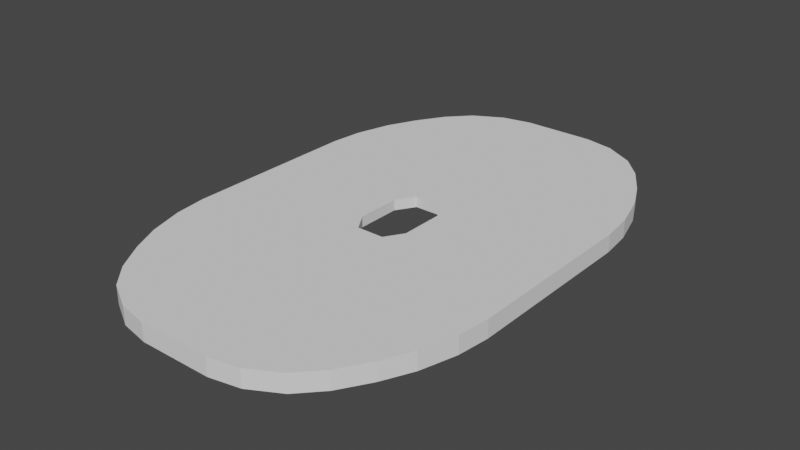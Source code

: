 # Source: TiggerBorders.blend  (saved by Blender 3.5.10; exported with 4.5.12 LTS)
import bpy
from mathutils import Matrix  # noqa: F401  (used for matrix-valued properties, if any)

bpy.ops.wm.read_factory_settings(use_empty=True)
scene = bpy.context.scene
scene.name = 'Scene'

# ---- collections
col_collection = bpy.data.collections.new('Collection'); scene.collection.children.link(col_collection)

# ---- world
world_world = bpy.data.worlds.new('World'); scene.world = world_world
world_world.use_nodes = True; world_world.node_tree.nodes.clear()
_N = world_world.node_tree.nodes; _L = world_world.node_tree.links
n0 = _N.new('ShaderNodeOutputWorld'); n0.name = 'World Output'; n0.location = (300, 300)
n1 = _N.new('ShaderNodeBackground'); n1.name = 'Background'; n1.location = (10, 300)
n1.inputs[0].default_value = (0.05088, 0.05088, 0.05088, 1.0)
_L.new(n1.outputs[0], n0.inputs[0])
n0.is_active_output = True
world_world.color = (0.05088, 0.05088, 0.05088)
world_world.use_sun_shadow = False
world_world.sun_shadow_jitter_overblur = 0.0

# ---- meshes
me_cube_001 = bpy.data.meshes.new('Cube.001')
me_cube_001.from_pydata([(-0.9139, -0.8029, -0.03551), (-0.4989, -1.471, -0.03551), (-0.4989, 1.471, -0.03551), (-0.9139, 0.8029, -0.03551), (0.9139, 0.8029, -0.03551), (0.4989, 1.471, -0.03551), (0.4989, -1.471, -0.03551), (0.9139, -0.8029, -0.03551), (0.9139, -0.8029, 0.347), (0.4989, -1.471, 0.347), (0.4989, 1.471, 0.347), (0.9139, 0.8029, 0.347), (-0.9139, -0.8029, 0.347), (-0.4989, -1.471, 0.347), (-0.4989, 1.471, 0.347), (-0.9139, 0.8029, 0.347), (-5.86, 3.246, -0.2981), (-4.856, 6.764, -0.2981), (-4.917, 4.32, -0.2981), (-5.726, 4.413, -0.2981), (-5.358, 5.701, -0.2981), (-4.856, 6.764, 0.347), (-5.86, 3.246, 0.347), (-4.917, 4.32, 0.347), (-5.358, 5.701, 0.347), (-5.726, 4.413, 0.347), (-5.86, -3.246, 0.347), (-4.856, -6.764, 0.347), (-4.917, -4.32, 0.347), (-5.726, -4.413, 0.347), (-5.358, -5.701, 0.347), (-4.856, -6.764, -0.2981), (-5.86, -3.246, -0.2981), (-4.917, -4.32, -0.2981), (-5.358, -5.701, -0.2981), (-5.726, -4.413, -0.2981), (-1.297, -9.431, -0.2981), (-4.203, -7.815, -0.2981), (-2.684, -7.913, -0.2981), (-2.382, -9.214, -0.2981), (-3.446, -8.623, -0.2981), (-4.203, 7.815, -0.2981), (-1.297, 9.431, -0.2981), (-2.684, 7.913, -0.2981), (-3.446, 8.623, -0.2981), (-2.382, 9.214, -0.2981), (4.856, 6.764, -0.2981), (5.86, 3.246, -0.2981), (4.917, 4.32, -0.2981), (5.358, 5.701, -0.2981), (5.726, 4.413, -0.2981), (1.297, 9.431, -0.2981), (4.203, 7.815, -0.2981), (2.684, 7.913, -0.2981), (2.382, 9.214, -0.2981), (3.446, 8.623, -0.2981), (4.203, -7.815, -0.2981), (1.297, -9.431, -0.2981), (2.684, -7.913, -0.2981), (3.446, -8.623, -0.2981), (2.382, -9.214, -0.2981), (5.86, -3.246, -0.2981), (4.856, -6.764, -0.2981), (4.917, -4.32, -0.2981), (5.726, -4.413, -0.2981), (5.358, -5.701, -0.2981), (-4.203, -7.815, 0.347), (-1.297, -9.431, 0.347), (-2.684, -7.913, 0.347), (-3.446, -8.623, 0.347), (-2.382, -9.214, 0.347), (1.297, -9.431, 0.347), (4.203, -7.815, 0.347), (2.684, -7.913, 0.347), (2.382, -9.214, 0.347), (3.446, -8.623, 0.347), (-1.297, 9.431, 0.347), (-4.203, 7.815, 0.347), (-2.684, 7.913, 0.347), (-2.382, 9.214, 0.347), (-3.446, 8.623, 0.347), (5.86, 3.246, 0.347), (4.856, 6.764, 0.347), (4.917, 4.32, 0.347), (5.726, 4.413, 0.347), (5.358, 5.701, 0.347), (4.203, 7.815, 0.347), (1.297, 9.431, 0.347), (2.684, 7.913, 0.347), (3.446, 8.623, 0.347), (2.382, 9.214, 0.347), (4.856, -6.764, 0.347), (5.86, -3.246, 0.347), (4.917, -4.32, 0.347), (5.358, -5.701, 0.347), (5.726, -4.413, 0.347)], [], [(7, 4, 48, 47, 61, 63), (11, 8, 93, 92, 81, 83), (41, 17, 21, 77), (31, 37, 66, 27), (56, 62, 91, 72), (14, 10, 88, 87, 76, 78), (46, 52, 86, 82), (6, 7, 63, 62, 56, 58), (2, 3, 18, 17, 41, 43), (13, 12, 28, 27, 66, 68), (51, 42, 76, 87), (9, 13, 68, 67, 71, 73), (3, 0, 33, 32, 16, 18), (5, 2, 43, 42, 51, 53), (4, 5, 53, 52, 46, 48), (10, 11, 83, 82, 86, 88), (61, 47, 81, 92), (8, 9, 73, 72, 91, 93), (36, 57, 71, 67), (0, 1, 38, 37, 31, 33), (1, 6, 58, 57, 36, 38), (12, 15, 23, 22, 26, 28), (15, 14, 78, 77, 21, 23), (3, 15, 12, 0), (3, 2, 14, 15), (5, 10, 14, 2), (5, 4, 11, 10), (7, 8, 11, 4), (7, 6, 9, 8), (1, 13, 9, 6), (1, 0, 12, 13), (16, 19, 18), (19, 20, 18), (20, 17, 18), (21, 24, 23), (24, 25, 23), (25, 22, 23), (26, 29, 28), (29, 30, 28), (30, 27, 28), (31, 34, 33), (34, 35, 33), (35, 32, 33), (36, 39, 38), (39, 40, 38), (40, 37, 38), (41, 44, 43), (44, 45, 43), (45, 42, 43), (46, 49, 48), (49, 50, 48), (50, 47, 48), (51, 54, 53), (54, 55, 53), (55, 52, 53), (56, 59, 58), (59, 60, 58), (60, 57, 58), (61, 64, 63), (64, 65, 63), (65, 62, 63), (66, 69, 68), (69, 70, 68), (70, 67, 68), (71, 74, 73), (74, 75, 73), (75, 72, 73), (76, 79, 78), (79, 80, 78), (80, 77, 78), (81, 84, 83), (84, 85, 83), (85, 82, 83), (86, 89, 88), (89, 90, 88), (90, 87, 88), (91, 94, 93), (94, 95, 93), (95, 92, 93), (16, 22, 25, 19), (19, 25, 24, 20), (20, 24, 21, 17), (26, 32, 35, 29), (29, 35, 34, 30), (30, 34, 31, 27), (66, 37, 40, 69), (69, 40, 39, 70), (70, 39, 36, 67), (56, 72, 75, 59), (59, 75, 74, 60), (60, 74, 71, 57), (76, 42, 45, 79), (79, 45, 44, 80), (80, 44, 41, 77), (51, 87, 90, 54), (54, 90, 89, 55), (55, 89, 86, 52), (81, 47, 50, 84), (84, 50, 49, 85), (85, 49, 46, 82), (61, 92, 95, 64), (64, 95, 94, 65), (65, 94, 91, 62), (16, 32, 26, 22)])
_uv = me_cube_001.uv_layers.new(name='UVMap')
_uv.uv.foreach_set('vector', [-0.5125, -3.245, -0.5125, -1.471, -0.5125, -1.471, -0.5125, -1.799, -0.5125, -2.917, -0.5125, -3.245, 1.506, 1.332, 1.506, -0.3464, 1.506, -0.3464, 1.506, -0.03636, 1.506, 1.022, 1.506, 1.332, -0.5125, 0.8278, -0.5125, 1.041, -0.645, 1.041, -0.645, 0.8278, -0.5125, 3.471, -0.5125, 3.684, -0.645, 3.684, -0.645, 3.471, -0.5125, -3.786, -0.5125, -3.573, -0.645, -3.573, -0.645, -3.786, 0.02923, 2.03, 1.072, 2.03, 1.072, 2.03, 0.7619, 2.03, 0.3393, 2.03, 0.02923, 2.03, -0.5125, -1.143, -0.5125, -0.9302, -0.645, -0.9302, -0.645, -1.143, -0.5125, -4.114, -0.5125, -3.245, -0.5125, -3.245, -0.5125, -3.573, -0.5125, -3.786, -0.5125, -4.114, -0.5125, 0.5, -0.5125, 1.369, -0.5125, 1.369, -0.5125, 1.041, -0.5125, 0.8278, -0.5125, 0.5, 0.02923, -1.044, -0.4045, -0.3464, -0.4045, -0.3464, -0.2409, -0.6097, -0.1344, -0.781, 0.02923, -1.044, -0.5125, -0.2746, -0.5125, 0.1722, -0.645, 0.1722, -0.645, -0.2746, 1.072, -1.044, 0.02923, -1.044, 0.02923, -1.044, 0.3393, -1.044, 0.7619, -1.044, 1.072, -1.044, -0.5125, 1.369, -0.5125, 3.143, -0.5125, 3.143, -0.5125, 2.815, -0.5125, 1.697, -0.5125, 1.369, -0.5125, -0.6024, -0.5125, 0.5, -0.5125, 0.5, -0.5125, 0.1722, -0.5125, -0.2746, -0.5125, -0.6024, -0.5125, -1.471, -0.5125, -0.6024, -0.5125, -0.6024, -0.5125, -0.9302, -0.5125, -1.143, -0.5125, -1.471, 1.072, 2.03, 1.506, 1.332, 1.506, 1.332, 1.342, 1.595, 1.236, 1.766, 1.072, 2.03, -0.5125, -2.917, -0.5125, -1.799, -0.645, -1.799, -0.645, -2.917, 1.506, -0.3464, 1.072, -1.044, 1.072, -1.044, 1.236, -0.781, 1.342, -0.6097, 1.506, -0.3464, -0.5125, 4.339, -0.5125, 4.786, -0.645, 4.786, -0.645, 4.339, -0.5125, 3.143, -0.5125, 4.012, -0.5125, 4.012, -0.5125, 3.684, -0.5125, 3.471, -0.5125, 3.143, -0.5125, 4.012, -0.5125, 5.114, -0.5125, 5.114, -0.5125, 4.786, -0.5125, 4.339, -0.5125, 4.012, -0.4045, -0.3464, -0.4045, 1.332, -0.4045, 1.332, -0.4045, 1.022, -0.4045, -0.03636, -0.4045, -0.3464, -0.4045, 1.332, 0.02923, 2.03, 0.02923, 2.03, -0.1344, 1.766, -0.2409, 1.595, -0.4045, 1.332, -0.5125, 1.369, -0.4045, 1.332, -0.4045, -0.3464, -0.5125, 3.143, -0.5125, 1.369, -0.5125, 0.5, 0.02923, 2.03, -0.4045, 1.332, -0.5125, -0.6024, 1.072, 2.03, 0.02923, 2.03, -0.5125, 0.5, -0.5125, -0.6024, -0.5125, -1.471, 1.506, 1.332, 1.072, 2.03, -0.5125, -3.245, 1.506, -0.3464, 1.506, 1.332, -0.5125, -1.471, -0.5125, -3.245, -0.5125, -4.114, 1.072, -1.044, 1.506, -0.3464, -0.5125, 4.012, 0.02923, -1.044, 1.072, -1.044, -0.5125, -4.114, -0.5125, 4.012, -0.5125, 3.143, -0.4045, -0.3464, 0.02923, -1.044, -0.5125, 1.697, -0.5125, 1.495, -0.5125, 1.369, -0.5125, 1.495, -0.5125, 1.273, -0.5125, 1.369, -0.5125, 1.273, -0.5125, 1.09, -0.5125, 1.369, -0.4045, 1.332, -0.4045, 1.332, -0.4045, 1.332, -0.4045, 1.332, -0.4045, 1.212, -0.4045, 1.332, -0.4045, 1.212, -0.4045, 1.022, -0.4045, 1.332, -0.4045, -0.03636, -0.4045, -0.2267, -0.4045, -0.3464, -0.4045, -0.2267, -0.4045, -0.3464, -0.4045, -0.3464, -0.4045, -0.3464, -0.4045, -0.3464, -0.4045, -0.3464, -0.5125, 3.471, -0.5125, 3.269, -0.5125, 3.143, -0.5125, 3.269, -0.5125, 3.048, -0.5125, 3.143, -0.5125, 3.048, -0.5125, 2.864, -0.5125, 3.143, -0.5125, 4.339, -0.5125, 4.152, -0.5125, 4.012, -0.5125, 4.152, -0.5125, 3.969, -0.5125, 4.012, -0.5125, 3.969, -0.5125, 3.839, -0.5125, 4.012, -0.5125, 0.8278, -0.5125, 0.6407, -0.5125, 0.5, -0.5125, 0.6407, -0.5125, 0.4574, -0.5125, 0.5, -0.5125, 0.4574, -0.5125, 0.327, -0.5125, 0.5, -0.5125, -1.143, -0.5125, -1.345, -0.5125, -1.471, -0.5125, -1.345, -0.5125, -1.566, -0.5125, -1.471, -0.5125, -1.566, -0.5125, -1.75, -0.5125, -1.471, -0.5125, -0.2746, -0.5125, -0.4617, -0.5125, -0.6024, -0.5125, -0.4617, -0.5125, -0.645, -0.5125, -0.6024, -0.5125, -0.645, -0.5125, -0.7754, -0.5125, -0.6024, -0.5125, 5.114, -0.5125, 5.114, -0.5125, 5.114, -0.5125, 5.114, -0.5125, 4.973, -0.5125, 5.114, -0.5125, 4.973, -0.5125, 4.786, -0.5125, 5.114, -0.5125, -2.917, -0.5125, -3.119, -0.5125, -3.245, -0.5125, -3.119, -0.5125, -3.34, -0.5125, -3.245, -0.5125, -3.34, -0.5125, -3.524, -0.5125, -3.245, -0.1344, -0.781, -0.04102, -0.9313, 0.02923, -1.044, -0.04102, -0.9313, 0.02923, -1.044, 0.02923, -1.044, 0.02923, -1.044, 0.02923, -1.044, 0.02923, -1.044, 0.7619, -1.044, 0.9389, -1.044, 1.072, -1.044, 0.9389, -1.044, 1.072, -1.044, 1.072, -1.044, 1.072, -1.044, 1.072, -1.044, 1.072, -1.044, 0.02923, 2.03, 0.02923, 2.03, 0.02923, 2.03, 0.02923, 2.03, -0.04102, 1.917, 0.02923, 2.03, -0.04102, 1.917, -0.1344, 1.766, 0.02923, 2.03, -0.645, -1.471, -0.645, -1.471, -0.645, -1.471, -0.645, -1.471, -0.645, -1.345, -0.645, -1.471, -0.645, -1.345, -0.645, -1.143, -0.645, -1.471, 1.072, 2.03, 1.072, 2.03, 1.072, 2.03, 1.072, 2.03, 0.9389, 2.03, 1.072, 2.03, 0.9389, 2.03, 0.7619, 2.03, 1.072, 2.03, -0.645, -3.245, -0.645, -3.245, -0.645, -3.102, -0.645, -3.245, -0.645, -3.119, -0.645, -3.102, -0.645, -3.119, -0.645, -2.917, -0.645, -3.102, -0.5125, 1.697, -0.645, 1.697, -0.645, 1.495, -0.5125, 1.495, -0.5125, 1.495, -0.645, 1.495, -0.645, 1.242, -0.5125, 1.242, -0.5125, 1.242, -0.645, 1.242, -0.645, 1.041, -0.5125, 1.041, -0.645, 2.815, -0.5125, 2.815, -0.5125, 3.016, -0.645, 3.016, -0.645, 3.016, -0.5125, 3.016, -0.5125, 3.269, -0.645, 3.269, -0.645, 3.269, -0.5125, 3.269, -0.5125, 3.471, -0.645, 3.471, -0.645, 3.684, -0.5125, 3.684, -0.5125, 3.871, -0.645, 3.871, -0.645, 3.871, -0.5125, 3.871, -0.5125, 4.152, -0.645, 4.152, -0.645, 4.152, -0.5125, 4.152, -0.5125, 4.339, -0.645, 4.339, -0.5125, -3.786, -0.645, -3.786, -0.645, -4.114, -0.5125, -4.114, -0.5125, 5.114, -0.645, 5.114, -0.645, 4.973, -0.5125, 4.973, -0.5125, 4.973, -0.645, 4.973, -0.645, 4.786, -0.5125, 4.786, -0.645, 0.1722, -0.5125, 0.1722, -0.5125, 0.3593, -0.645, 0.3593, -0.645, 0.3593, -0.5125, 0.3593, -0.5125, 0.6407, -0.645, 0.6407, -0.645, 0.6407, -0.5125, 0.6407, -0.5125, 0.8278, -0.645, 0.8278, -0.5125, -0.2746, -0.645, -0.2746, -0.645, -0.4617, -0.5125, -0.4617, -0.5125, -0.4617, -0.645, -0.4617, -0.645, -0.7431, -0.5125, -0.7431, -0.5125, -0.7431, -0.645, -0.7431, -0.645, -0.9302, -0.5125, -0.9302, -0.645, -1.799, -0.5125, -1.799, -0.5125, -1.598, -0.645, -1.598, -0.645, -1.598, -0.5125, -1.598, -0.5125, -1.345, -0.645, -1.345, -0.645, -1.345, -0.5125, -1.345, -0.5125, -1.143, -0.645, -1.143, -0.5125, -2.917, -0.645, -2.917, -0.645, -3.119, -0.5125, -3.119, -0.5125, -3.119, -0.645, -3.119, -0.645, -3.372, -0.5125, -3.372, -0.5125, -3.372, -0.645, -3.372, -0.645, -3.573, -0.5125, -3.573, -0.5125, 1.697, -0.5125, 2.815, -0.645, 2.815, -0.645, 1.697])
me_cube_001.update()

# ---- objects
ob_cube = bpy.data.objects.new('Cube', me_cube_001)

# ---- transforms, parenting, visibility, modifiers, constraints
ob_cube.location = (0.0, 0.0, 0.0)

# ---- collection membership
col_collection.objects.link(ob_cube)

# ---- scene / render settings (as saved in the file)
scene.frame_start = 1; scene.frame_end = 250; scene.frame_set(1)
scene.render.engine = 'BLENDER_EEVEE_NEXT'
scene.cycles.sampling_pattern = 'TABULATED_SOBOL'
scene.view_settings.view_transform = 'Filmic'
bpy.context.view_layer.update()

# ---- added for rendering (the .blend has no active camera and no usable light): camera, sun
cam_auto = bpy.data.cameras.new('AutoCamera')
cam_auto.lens = 50.0
cam_auto.sensor_width = 36.0
cam_auto.clip_end = 1000.0
ob_auto_camera = bpy.data.objects.new('AutoCamera', cam_auto)
scene.collection.objects.link(ob_auto_camera)
ob_auto_camera.location = (20.5543, -24.6651, 16.4678)
ob_auto_camera.rotation_euler = (1.09748, -7.21219e-08, 0.694738)
scene.camera = ob_auto_camera
light_auto_sun = bpy.data.lights.new('AutoSun', 'SUN')
light_auto_sun.energy = 3.0
light_auto_sun.angle = 0.0523599
ob_auto_sun = bpy.data.objects.new('AutoSun', light_auto_sun)
scene.collection.objects.link(ob_auto_sun)
ob_auto_sun.rotation_euler = (0.872665, 0.174533, 0.523599)
bpy.context.view_layer.update()
